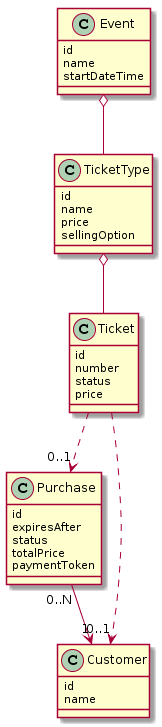

The diagram above was rendered by PlantUML. Its source (embedded in the PNG):
@startuml
class Event {
    id
    name
    startDateTime
}

class TicketType {
    id
    name
    price
    sellingOption
}

class Ticket {
    id
    number
    status
    price
}

class Purchase {
    id
    expiresAfter
    status
    totalPrice
    paymentToken
}

class Customer {
    id
    name
}

Event o-- TicketType

TicketType o-- Ticket

Ticket ..> "0..1" Purchase
Ticket ..> "0..1" Customer

Purchase "0..N" --> "1" Customer
@enduml